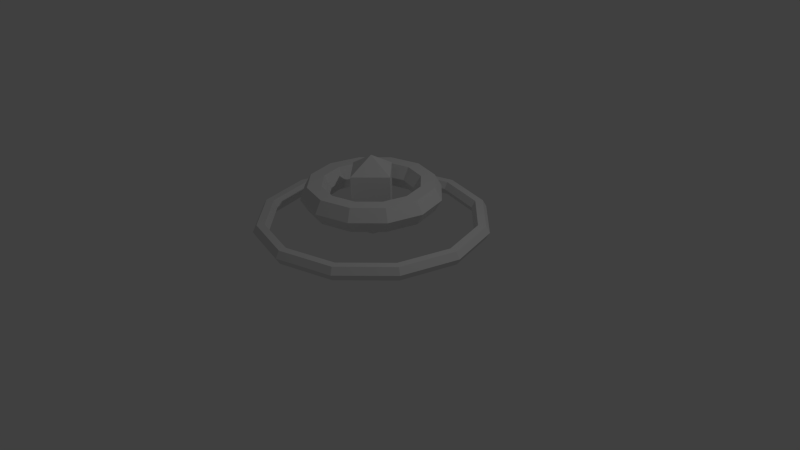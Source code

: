 # Source: StoppingPatrol.blend  (saved by Blender 2.76.0; exported with 4.5.12 LTS)
import bpy
from mathutils import Matrix  # noqa: F401  (used for matrix-valued properties, if any)

bpy.ops.wm.read_factory_settings(use_empty=True)
scene = bpy.context.scene
scene.name = 'Scene'

# ---- collections
col_collection_1 = bpy.data.collections.new('Collection 1'); scene.collection.children.link(col_collection_1)

# ---- materials (node trees are filled in below, after node groups)
mat_material = bpy.data.materials.new('Material')
mat_material.alpha_threshold = 0.0
mat_material.use_transparent_shadow = False
mat_material.roughness = 0.5
mat_material.line_color = (0.0, 0.0, 0.0, 1.0)

# ---- material node trees

# ---- world
world_world = bpy.data.worlds.new('World'); scene.world = world_world
world_world.color = (0.05088, 0.05088, 0.05088)
world_world.use_sun_shadow = False
world_world.sun_shadow_jitter_overblur = 0.0
world_world.cycles.sampling_method = 'MANUAL'
world_world.cycles.sample_map_resolution = 256

# ---- cameras
cam_camera = bpy.data.cameras.new('Camera')
cam_camera.clip_end = 100.0
cam_camera.lens = 35.0
cam_camera.sensor_width = 32.0
cam_camera.sensor_height = 18.0
cam_camera.ortho_scale = 7.314
cam_camera.dof.focus_distance = 0.0
cam_camera.dof.aperture_fstop = 128.0

# ---- lights
light_lamp = bpy.data.lights.new('Lamp', 'POINT')
light_lamp.transmission_factor = 0.0
light_lamp.cutoff_distance = 30.0
light_lamp.energy = 100.0
light_lamp.shadow_buffer_clip_start = 1.001
light_lamp.shadow_soft_size = 0.1
light_lamp.shadow_maximum_resolution = 0.006
light_lamp.use_absolute_resolution = True
light_lamp.cycles.use_multiple_importance_sampling = False

# ---- meshes
me_cube = bpy.data.meshes.new('Cube')
me_cube.from_pydata([(2.92, -0.8356, 1.738), (2.747, -0.7011, 1.756), (2.592, -0.7011, 1.6), (2.609, -0.8356, 1.428), (2.782, -0.97, 1.41), (2.937, -0.97, 1.565), (3.431, 0.3289, 0.6027), (3.242, 0.4246, 0.658), (3.052, 0.347, 0.5784), (3.053, 0.1737, 0.4436), (3.242, 0.07802, 0.3883), (3.432, 0.1557, 0.4679), (3.182, 1.181, -0.8526), (3.0, 1.249, -0.7488), (2.827, 1.114, -0.7313), (2.836, 0.9125, -0.8177), (3.018, 0.8453, -0.9215), (3.19, 0.9797, -0.9389), (2.238, 1.493, -2.238), (2.088, 1.55, -2.088), (1.978, 1.395, -1.978), (2.018, 1.183, -2.018), (2.168, 1.126, -2.168), (2.278, 1.281, -2.278), (0.8526, 1.181, -3.182), (0.7488, 1.249, -3.0), (0.7313, 1.114, -2.827), (0.8177, 0.9125, -2.836), (0.9215, 0.8453, -3.018), (0.9389, 0.9797, -3.19), (-0.6027, 0.3289, -3.431), (-0.658, 0.4246, -3.242), (-0.5784, 0.347, -3.052), (-0.4436, 0.1737, -3.053), (-0.3883, 0.07802, -3.242), (-0.4679, 0.1557, -3.432), (-1.738, -0.8356, -2.92), (-1.756, -0.7011, -2.747), (-1.6, -0.7011, -2.592), (-1.428, -0.8356, -2.609), (-1.41, -0.97, -2.782), (-1.565, -0.97, -2.937), (-2.25, -2.0, -1.784), (-2.25, -1.827, -1.65), (-2.061, -1.749, -1.57), (-1.871, -1.845, -1.625), (-1.87, -2.018, -1.76), (-2.06, -2.096, -1.84), (-2.0, -2.853, -0.3291), (-2.009, -2.651, -0.2428), (-1.836, -2.516, -0.2602), (-1.654, -2.584, -0.364), (-1.646, -2.785, -0.4504), (-1.818, -2.92, -0.4329), (-1.056, -3.165, 1.056), (-1.096, -2.953, 1.096), (-0.9864, -2.797, 0.9864), (-0.8364, -2.854, 0.8364), (-0.7963, -3.066, 0.7963), (-0.9061, -3.221, 0.9061), (0.3291, -2.853, 2.0), (0.2428, -2.651, 2.009), (0.2602, -2.516, 1.836), (0.364, -2.584, 1.654), (0.4504, -2.785, 1.646), (0.4329, -2.92, 1.818), (1.784, -2.0, 2.25), (1.65, -1.827, 2.25), (1.57, -1.749, 2.061), (1.625, -1.845, 1.871), (1.76, -2.018, 1.87), (1.84, -2.096, 2.06), (1.583, -0.2732, 1.197), (1.274, -0.03246, 1.228), (0.996, -0.03246, 0.9501), (1.027, -0.2732, 0.6408), (1.336, -0.514, 0.6096), (1.615, -0.514, 0.8876), (1.888, 0.4218, 0.5192), (1.549, 0.5931, 0.6182), (1.21, 0.4541, 0.4757), (1.21, 0.1438, 0.2342), (1.55, -0.02747, 0.1352), (1.889, 0.1115, 0.2777), (1.739, 0.9306, -0.3494), (1.415, 1.051, -0.1635), (1.105, 0.8102, -0.1323), (1.121, 0.4491, -0.2869), (1.446, 0.3287, -0.4728), (1.755, 0.5695, -0.504), (1.176, 1.117, -1.176), (0.9076, 1.219, -0.9076), (0.711, 0.9406, -0.711), (0.783, 0.5608, -0.783), (1.051, 0.4591, -1.051), (1.248, 0.7371, -1.248), (0.3494, 0.9306, -1.739), (0.1635, 1.051, -1.415), (0.1323, 0.8102, -1.105), (0.2869, 0.4491, -1.121), (0.4728, 0.3287, -1.446), (0.504, 0.5695, -1.755), (-0.5192, 0.4218, -1.888), (-0.6182, 0.5931, -1.549), (-0.4757, 0.4541, -1.21), (-0.2342, 0.1438, -1.21), (-0.1352, -0.02747, -1.55), (-0.2777, 0.1115, -1.889), (-1.197, -0.2732, -1.583), (-1.228, -0.03246, -1.274), (-0.9501, -0.03246, -0.996), (-0.6408, -0.2732, -1.027), (-0.6096, -0.514, -1.336), (-0.8876, -0.514, -1.615), (-1.502, -0.9683, -0.9056), (-1.503, -0.658, -0.6641), (-1.164, -0.519, -0.5216), (-0.824, -0.6902, -0.6206), (-0.8233, -1.001, -0.8621), (-1.162, -1.14, -1.005), (-1.353, -1.477, -0.03699), (-1.369, -1.116, 0.1176), (-1.059, -0.8751, 0.08639), (-0.7346, -0.9955, -0.09947), (-0.7189, -1.357, -0.2541), (-1.028, -1.597, -0.2229), (-0.7897, -1.663, 0.7897), (-0.8617, -1.284, 0.8617), (-0.6651, -1.006, 0.6651), (-0.3966, -1.107, 0.3966), (-0.3246, -1.487, 0.3246), (-0.5212, -1.765, 0.5212), (0.03699, -1.477, 1.353), (-0.1176, -1.116, 1.369), (-0.08639, -0.8751, 1.059), (0.09947, -0.9955, 0.7346), (0.2541, -1.357, 0.7189), (0.2229, -1.597, 1.028), (0.9056, -0.9683, 1.502), (0.6641, -0.658, 1.503), (0.5216, -0.519, 1.164), (0.6206, -0.6902, 0.824), (0.8621, -1.001, 0.8233), (1.005, -1.14, 1.162), (0.8251, -1.167, -0.8251), (0.9812, -0.3295, -0.9812), (0.233, 0.7285, -0.233), (1.136, -0.8585, -0.07807), (0.388, 0.1995, 0.6701), (0.233, -1.388, -0.233), (-0.5151, -0.3295, 0.5151), (0.07807, -0.8585, -1.136), (-0.6701, 0.1995, -0.388), (-0.3591, 0.5079, 0.3591)], [], [(0, 6, 7, 1), (1, 7, 8, 2), (2, 8, 9, 3), (3, 9, 10, 4), (4, 10, 11, 5), (0, 5, 11, 6), (6, 12, 13, 7), (7, 13, 14, 8), (8, 14, 15, 9), (9, 15, 16, 10), (10, 16, 17, 11), (11, 17, 12, 6), (12, 18, 19, 13), (13, 19, 20, 14), (14, 20, 21, 15), (15, 21, 22, 16), (16, 22, 23, 17), (17, 23, 18, 12), (18, 24, 25, 19), (19, 25, 26, 20), (20, 26, 27, 21), (21, 27, 28, 22), (22, 28, 29, 23), (23, 29, 24, 18), (24, 30, 31, 25), (25, 31, 32, 26), (26, 32, 33, 27), (27, 33, 34, 28), (28, 34, 35, 29), (29, 35, 30, 24), (30, 36, 37, 31), (31, 37, 38, 32), (32, 38, 39, 33), (33, 39, 40, 34), (34, 40, 41, 35), (35, 41, 36, 30), (36, 42, 43, 37), (37, 43, 44, 38), (38, 44, 45, 39), (39, 45, 46, 40), (40, 46, 47, 41), (41, 47, 42, 36), (42, 48, 49, 43), (43, 49, 50, 44), (44, 50, 51, 45), (45, 51, 52, 46), (46, 52, 53, 47), (47, 53, 48, 42), (48, 54, 55, 49), (49, 55, 56, 50), (50, 56, 57, 51), (51, 57, 58, 52), (52, 58, 59, 53), (53, 59, 54, 48), (54, 60, 61, 55), (55, 61, 62, 56), (56, 62, 63, 57), (57, 63, 64, 58), (58, 64, 65, 59), (59, 65, 60, 54), (60, 66, 67, 61), (61, 67, 68, 62), (62, 68, 69, 63), (63, 69, 70, 64), (64, 70, 71, 65), (65, 71, 66, 60), (66, 0, 1, 67), (67, 1, 2, 68), (68, 2, 3, 69), (69, 3, 4, 70), (70, 4, 5, 71), (71, 5, 0, 66), (72, 78, 79, 73), (73, 79, 80, 74), (74, 80, 81, 75), (75, 81, 82, 76), (76, 82, 83, 77), (72, 77, 83, 78), (78, 84, 85, 79), (79, 85, 86, 80), (80, 86, 87, 81), (81, 87, 88, 82), (82, 88, 89, 83), (83, 89, 84, 78), (84, 90, 91, 85), (85, 91, 92, 86), (86, 92, 93, 87), (87, 93, 94, 88), (88, 94, 95, 89), (89, 95, 90, 84), (90, 96, 97, 91), (91, 97, 98, 92), (92, 98, 99, 93), (93, 99, 100, 94), (94, 100, 101, 95), (95, 101, 96, 90), (96, 102, 103, 97), (97, 103, 104, 98), (98, 104, 105, 99), (99, 105, 106, 100), (100, 106, 107, 101), (101, 107, 102, 96), (102, 108, 109, 103), (103, 109, 110, 104), (104, 110, 111, 105), (105, 111, 112, 106), (106, 112, 113, 107), (107, 113, 108, 102), (108, 114, 115, 109), (109, 115, 116, 110), (110, 116, 117, 111), (111, 117, 118, 112), (112, 118, 119, 113), (113, 119, 114, 108), (114, 120, 121, 115), (115, 121, 122, 116), (116, 122, 123, 117), (117, 123, 124, 118), (118, 124, 125, 119), (119, 125, 120, 114), (120, 126, 127, 121), (121, 127, 128, 122), (122, 128, 129, 123), (123, 129, 130, 124), (124, 130, 131, 125), (125, 131, 126, 120), (126, 132, 133, 127), (127, 133, 134, 128), (128, 134, 135, 129), (129, 135, 136, 130), (130, 136, 137, 131), (131, 137, 132, 126), (132, 138, 139, 133), (133, 139, 140, 134), (134, 140, 141, 135), (135, 141, 142, 136), (136, 142, 143, 137), (137, 143, 138, 132), (138, 72, 73, 139), (139, 73, 74, 140), (140, 74, 75, 141), (141, 75, 76, 142), (142, 76, 77, 143), (143, 77, 72, 138), (145, 146, 148, 147), (149, 151, 144), (147, 148, 150, 149), (151, 152, 146, 145), (149, 150, 152, 151), (147, 149, 144), (145, 147, 144), (151, 145, 144), (152, 150, 153), (150, 148, 153), (146, 152, 153), (148, 146, 153)])
_uv = me_cube.uv_layers.new(name='UVMap')
_uv.uv.foreach_set('vector', [0.5447, 0.08491, 0.6253, 0.1812, 0.6111, 0.1902, 0.5341, 0.0976, 0.5341, 0.0976, 0.6111, 0.1902, 0.597, 0.1967, 0.524, 0.1095, 0.524, 0.1095, 0.597, 0.1967, 0.5834, 0.2054, 0.5135, 0.122, 0.5131, 0.7007, 0.5826, 0.6172, 0.5958, 0.6255, 0.5235, 0.7129, 0.5235, 0.7129, 0.5958, 0.6255, 0.6111, 0.6325, 0.5338, 0.7254, 0.5442, 0.7377, 0.5338, 0.7254, 0.6111, 0.6325, 0.6253, 0.6415, 0.6253, 0.4356, 0.5447, 0.5319, 0.5342, 0.5195, 0.6117, 0.4269, 0.6117, 0.4269, 0.5342, 0.5195, 0.5239, 0.5071, 0.5964, 0.4199, 0.5964, 0.4199, 0.5239, 0.5071, 0.5136, 0.4948, 0.5833, 0.4116, 0.5834, 0.411, 0.5135, 0.3276, 0.524, 0.3151, 0.597, 0.4023, 0.597, 0.4023, 0.524, 0.3151, 0.5341, 0.3032, 0.6111, 0.3958, 0.6111, 0.3958, 0.5341, 0.3032, 0.5447, 0.2906, 0.6253, 0.3868, 0.5447, 0.5319, 0.4363, 0.5948, 0.4305, 0.5794, 0.5342, 0.5195, 0.5342, 0.5195, 0.4305, 0.5794, 0.4252, 0.5644, 0.5239, 0.5071, 0.5239, 0.5071, 0.4252, 0.5644, 0.4197, 0.5493, 0.5136, 0.4948, 0.5135, 0.3276, 0.4196, 0.2732, 0.4251, 0.2581, 0.524, 0.3151, 0.524, 0.3151, 0.4251, 0.2581, 0.4307, 0.2432, 0.5341, 0.3032, 0.5341, 0.3032, 0.4307, 0.2432, 0.4362, 0.2277, 0.5447, 0.2906, 0.4363, 0.5948, 0.3128, 0.6167, 0.3127, 0.6002, 0.4305, 0.5794, 0.4305, 0.5794, 0.3127, 0.6002, 0.3129, 0.5843, 0.4252, 0.5644, 0.4252, 0.5644, 0.3129, 0.5843, 0.3128, 0.5683, 0.4197, 0.5493, 0.4196, 0.2732, 0.3128, 0.2543, 0.3127, 0.2383, 0.4251, 0.2581, 0.4251, 0.2581, 0.3127, 0.2383, 0.3129, 0.2224, 0.4307, 0.2432, 0.4307, 0.2432, 0.3129, 0.2224, 0.3128, 0.2059, 0.4362, 0.2277, 0.3128, 0.6167, 0.1894, 0.5949, 0.1949, 0.5793, 0.3127, 0.6002, 0.3127, 0.6002, 0.1949, 0.5793, 0.2005, 0.5645, 0.3129, 0.5843, 0.3129, 0.5843, 0.2005, 0.5645, 0.206, 0.5494, 0.3128, 0.5683, 0.3128, 0.2543, 0.2059, 0.2732, 0.2004, 0.2582, 0.3127, 0.2383, 0.3127, 0.2383, 0.2004, 0.2582, 0.1951, 0.2432, 0.3129, 0.2224, 0.3129, 0.2224, 0.1951, 0.2432, 0.1893, 0.2278, 0.3128, 0.2059, 0.1894, 0.5949, 0.08095, 0.532, 0.09146, 0.5193, 0.1949, 0.5793, 0.1949, 0.5793, 0.09146, 0.5193, 0.1016, 0.5075, 0.2005, 0.5645, 0.2005, 0.5645, 0.1016, 0.5075, 0.1121, 0.495, 0.206, 0.5494, 0.2059, 0.2732, 0.1121, 0.3277, 0.1017, 0.3155, 0.2004, 0.2582, 0.2004, 0.2582, 0.1017, 0.3155, 0.09138, 0.303, 0.1951, 0.2432, 0.1951, 0.2432, 0.09138, 0.303, 0.08093, 0.2907, 0.1893, 0.2278, 0.08095, 0.532, 0.0002681, 0.4357, 0.01446, 0.4268, 0.09146, 0.5193, 0.09146, 0.5193, 0.01446, 0.4268, 0.02862, 0.4202, 0.1016, 0.5075, 0.1016, 0.5075, 0.02862, 0.4202, 0.04225, 0.4116, 0.1121, 0.495, 0.1121, 0.3277, 0.04231, 0.411, 0.02916, 0.4027, 0.1017, 0.3155, 0.1017, 0.3155, 0.02916, 0.4027, 0.01391, 0.3957, 0.09138, 0.303, 0.09138, 0.303, 0.01391, 0.3957, 0.0002681, 0.387, 0.08093, 0.2907, 0.0002681, 0.1813, 0.08093, 0.08505, 0.09138, 0.09739, 0.01391, 0.19, 0.01391, 0.19, 0.09138, 0.09739, 0.1017, 0.1099, 0.02916, 0.1971, 0.02916, 0.1971, 0.1017, 0.1099, 0.1121, 0.1221, 0.04231, 0.2054, 0.04223, 0.6172, 0.112, 0.7006, 0.1014, 0.7131, 0.0286, 0.6259, 0.0286, 0.6259, 0.1014, 0.7131, 0.09134, 0.7249, 0.01445, 0.6324, 0.01445, 0.6324, 0.09134, 0.7249, 0.08083, 0.7376, 0.0002681, 0.6413, 0.08093, 0.08505, 0.1893, 0.02217, 0.1951, 0.03758, 0.09138, 0.09739, 0.09138, 0.09739, 0.1951, 0.03758, 0.2004, 0.05255, 0.1017, 0.1099, 0.1017, 0.1099, 0.2004, 0.05255, 0.2059, 0.0676, 0.1121, 0.1221, 0.112, 0.7006, 0.2058, 0.755, 0.2003, 0.7701, 0.1014, 0.7131, 0.1014, 0.7131, 0.2003, 0.7701, 0.1947, 0.7849, 0.09134, 0.7249, 0.09134, 0.7249, 0.1947, 0.7849, 0.1891, 0.8004, 0.08083, 0.7376, 0.1893, 0.02217, 0.3128, 0.0002681, 0.3129, 0.01673, 0.1951, 0.03758, 0.1951, 0.03758, 0.3129, 0.01673, 0.3127, 0.03261, 0.2004, 0.05255, 0.2004, 0.05255, 0.3127, 0.03261, 0.3128, 0.04865, 0.2059, 0.0676, 0.2058, 0.755, 0.3125, 0.774, 0.3125, 0.79, 0.2003, 0.7701, 0.2003, 0.7701, 0.3125, 0.79, 0.3124, 0.8058, 0.1947, 0.7849, 0.1947, 0.7849, 0.3124, 0.8058, 0.3125, 0.8223, 0.1891, 0.8004, 0.3128, 0.0002681, 0.4362, 0.02208, 0.4307, 0.03759, 0.3129, 0.01673, 0.3129, 0.01673, 0.4307, 0.03759, 0.4251, 0.05245, 0.3127, 0.03261, 0.3127, 0.03261, 0.4251, 0.05245, 0.4196, 0.06752, 0.3128, 0.04865, 0.3125, 0.774, 0.4193, 0.7551, 0.4248, 0.7701, 0.3125, 0.79, 0.3125, 0.79, 0.4248, 0.7701, 0.4301, 0.7851, 0.3124, 0.8058, 0.3124, 0.8058, 0.4301, 0.7851, 0.4359, 0.8005, 0.3125, 0.8223, 0.4362, 0.02208, 0.5447, 0.08491, 0.5341, 0.0976, 0.4307, 0.03759, 0.4307, 0.03759, 0.5341, 0.0976, 0.524, 0.1095, 0.4251, 0.05245, 0.4251, 0.05245, 0.524, 0.1095, 0.5135, 0.122, 0.4196, 0.06752, 0.4193, 0.7551, 0.5131, 0.7007, 0.5235, 0.7129, 0.4248, 0.7701, 0.4248, 0.7701, 0.5235, 0.7129, 0.5338, 0.7254, 0.4301, 0.7851, 0.4301, 0.7851, 0.5338, 0.7254, 0.5442, 0.7377, 0.4359, 0.8005, 0.9508, 0.3101, 0.9997, 0.3672, 0.9746, 0.3833, 0.9325, 0.3326, 0.9325, 0.3326, 0.9746, 0.3833, 0.949, 0.3949, 0.9141, 0.3539, 0.9141, 0.3539, 0.949, 0.3949, 0.9247, 0.411, 0.8951, 0.3769, 0.2697, 0.8566, 0.2983, 0.8228, 0.322, 0.8376, 0.2884, 0.879, 0.2884, 0.879, 0.322, 0.8376, 0.3494, 0.8498, 0.307, 0.9015, 0.3252, 0.9234, 0.307, 0.9015, 0.3494, 0.8498, 0.3745, 0.8661, 0.9997, 0.4547, 0.9513, 0.5117, 0.9328, 0.4901, 0.9754, 0.4389, 0.9754, 0.4389, 0.9328, 0.4901, 0.9143, 0.4676, 0.9482, 0.4265, 0.9482, 0.4265, 0.9143, 0.4676, 0.8957, 0.4452, 0.9245, 0.4116, 0.9247, 0.1511, 0.8951, 0.117, 0.9141, 0.09397, 0.949, 0.135, 0.949, 0.135, 0.9141, 0.09397, 0.9325, 0.07262, 0.9746, 0.1233, 0.9746, 0.1233, 0.9325, 0.07262, 0.9508, 0.05011, 0.9997, 0.1072, 0.9513, 0.5117, 0.8868, 0.5492, 0.8766, 0.5223, 0.9328, 0.4901, 0.9328, 0.4901, 0.8766, 0.5223, 0.8672, 0.4951, 0.9143, 0.4676, 0.9143, 0.4676, 0.8672, 0.4951, 0.8572, 0.4676, 0.8957, 0.4452, 0.8951, 0.117, 0.8563, 0.09474, 0.8663, 0.06705, 0.9141, 0.09397, 0.9141, 0.09397, 0.8663, 0.06705, 0.8765, 0.04027, 0.9325, 0.07262, 0.9325, 0.07262, 0.8765, 0.04027, 0.886, 0.01303, 0.9508, 0.05011, 0.8868, 0.5492, 0.8133, 0.5624, 0.8129, 0.5335, 0.8766, 0.5223, 0.8766, 0.5223, 0.8129, 0.5335, 0.8134, 0.5048, 0.8672, 0.4951, 0.8672, 0.4951, 0.8134, 0.5048, 0.8133, 0.4755, 0.8572, 0.4676, 0.8563, 0.09474, 0.8123, 0.08716, 0.8123, 0.0578, 0.8663, 0.06705, 0.8663, 0.06705, 0.8123, 0.0578, 0.8128, 0.0291, 0.8765, 0.04027, 0.8765, 0.04027, 0.8128, 0.0291, 0.8123, 0.0002681, 0.886, 0.01303, 0.8133, 0.5624, 0.7396, 0.5496, 0.7491, 0.5224, 0.8129, 0.5335, 0.8129, 0.5335, 0.7491, 0.5224, 0.7593, 0.4956, 0.8134, 0.5048, 0.8134, 0.5048, 0.7593, 0.4956, 0.7693, 0.4679, 0.8133, 0.4755, 0.8123, 0.08716, 0.7684, 0.09505, 0.7584, 0.06751, 0.8123, 0.0578, 0.8123, 0.0578, 0.7584, 0.06751, 0.749, 0.04036, 0.8128, 0.0291, 0.8128, 0.0291, 0.749, 0.04036, 0.7388, 0.01345, 0.8123, 0.0002681, 0.7396, 0.5496, 0.6748, 0.5125, 0.6931, 0.49, 0.7491, 0.5224, 0.7491, 0.5224, 0.6931, 0.49, 0.7115, 0.4687, 0.7593, 0.4956, 0.7593, 0.4956, 0.7115, 0.4687, 0.7305, 0.4456, 0.7693, 0.4679, 0.7684, 0.09505, 0.7299, 0.1174, 0.7113, 0.09501, 0.7584, 0.06751, 0.7584, 0.06751, 0.7113, 0.09501, 0.6928, 0.07255, 0.749, 0.04036, 0.749, 0.04036, 0.6928, 0.07255, 0.6743, 0.0509, 0.7388, 0.01345, 0.6748, 0.5125, 0.6259, 0.4554, 0.651, 0.4393, 0.6931, 0.49, 0.6931, 0.49, 0.651, 0.4393, 0.6766, 0.4276, 0.7115, 0.4687, 0.7115, 0.4687, 0.6766, 0.4276, 0.7009, 0.4116, 0.7305, 0.4456, 0.7299, 0.1174, 0.7011, 0.1511, 0.6775, 0.1361, 0.7113, 0.09501, 0.7113, 0.09501, 0.6775, 0.1361, 0.6502, 0.1237, 0.6928, 0.07255, 0.6928, 0.07255, 0.6502, 0.1237, 0.6259, 0.108, 0.6743, 0.0509, 0.6259, 0.3679, 0.6743, 0.3109, 0.6928, 0.3325, 0.6502, 0.3836, 0.6502, 0.3836, 0.6928, 0.3325, 0.7113, 0.355, 0.6775, 0.3961, 0.6775, 0.3961, 0.7113, 0.355, 0.7299, 0.3774, 0.7011, 0.411, 0.07521, 0.8228, 0.1048, 0.8569, 0.08572, 0.8799, 0.05099, 0.8389, 0.05099, 0.8389, 0.08572, 0.8799, 0.06734, 0.9012, 0.02537, 0.8505, 0.02537, 0.8505, 0.06734, 0.9012, 0.0491, 0.9236, 0.0002681, 0.8665, 0.6743, 0.3109, 0.7388, 0.2734, 0.749, 0.3003, 0.6928, 0.3325, 0.6928, 0.3325, 0.749, 0.3003, 0.7584, 0.3275, 0.7113, 0.355, 0.7113, 0.355, 0.7584, 0.3275, 0.7684, 0.355, 0.7299, 0.3774, 0.1048, 0.8569, 0.1435, 0.8792, 0.1335, 0.9068, 0.08572, 0.8799, 0.08572, 0.8799, 0.1335, 0.9068, 0.1232, 0.9335, 0.06734, 0.9012, 0.06734, 0.9012, 0.1232, 0.9335, 0.1138, 0.9607, 0.0491, 0.9236, 0.7388, 0.2734, 0.8123, 0.2602, 0.8128, 0.2891, 0.749, 0.3003, 0.749, 0.3003, 0.8128, 0.2891, 0.8123, 0.3178, 0.7584, 0.3275, 0.7584, 0.3275, 0.8123, 0.3178, 0.8123, 0.3471, 0.7684, 0.355, 0.1435, 0.8792, 0.1874, 0.8868, 0.1874, 0.9161, 0.1335, 0.9068, 0.1335, 0.9068, 0.1874, 0.9161, 0.1869, 0.9447, 0.1232, 0.9335, 0.1232, 0.9335, 0.1869, 0.9447, 0.1873, 0.9735, 0.1138, 0.9607, 0.8123, 0.2602, 0.886, 0.273, 0.8765, 0.3002, 0.8128, 0.2891, 0.8128, 0.2891, 0.8765, 0.3002, 0.8663, 0.327, 0.8123, 0.3178, 0.8123, 0.3178, 0.8663, 0.327, 0.8563, 0.3547, 0.8123, 0.3471, 0.1874, 0.8868, 0.2312, 0.8789, 0.2413, 0.9064, 0.1874, 0.9161, 0.1874, 0.9161, 0.2413, 0.9064, 0.2506, 0.9336, 0.1869, 0.9447, 0.1869, 0.9447, 0.2506, 0.9336, 0.2607, 0.9605, 0.1873, 0.9735, 0.886, 0.273, 0.9508, 0.3101, 0.9325, 0.3326, 0.8765, 0.3002, 0.8765, 0.3002, 0.9325, 0.3326, 0.9141, 0.3539, 0.8663, 0.327, 0.8663, 0.327, 0.9141, 0.3539, 0.8951, 0.3769, 0.8563, 0.3547, 0.2312, 0.8789, 0.2697, 0.8566, 0.2884, 0.879, 0.2413, 0.9064, 0.2413, 0.9064, 0.2884, 0.879, 0.307, 0.9015, 0.2506, 0.9336, 0.2506, 0.9336, 0.307, 0.9015, 0.3252, 0.9234, 0.2607, 0.9605, 0.8682, 0.8122, 0.8682, 0.698, 0.949, 0.698, 0.949, 0.8122, 0.949, 0.893, 0.8682, 0.893, 0.9086, 0.8526, 0.6258, 0.8122, 0.6258, 0.698, 0.7066, 0.698, 0.7066, 0.8122, 0.7874, 0.8122, 0.7874, 0.698, 0.8682, 0.698, 0.8682, 0.8122, 0.7066, 0.8122, 0.7066, 0.698, 0.7874, 0.698, 0.7874, 0.8122, 0.949, 0.8122, 0.949, 0.893, 0.9086, 0.8526, 0.8682, 0.8122, 0.949, 0.8122, 0.9086, 0.8526, 0.8682, 0.893, 0.8682, 0.8122, 0.9086, 0.8526, 0.8682, 0.6172, 0.949, 0.6172, 0.9086, 0.6576, 0.949, 0.6172, 0.949, 0.698, 0.9086, 0.6576, 0.8682, 0.698, 0.8682, 0.6172, 0.9086, 0.6576, 0.949, 0.698, 0.8682, 0.698, 0.9086, 0.6576])
me_cube.materials.append(mat_material)
me_cube.use_remesh_preserve_volume = False
me_cube.use_remesh_preserve_attributes = False
me_cube.use_mirror_vertex_groups = False
me_cube.update()

# ---- objects
ob_cube = bpy.data.objects.new('Cube', me_cube)
ob_lamp = bpy.data.objects.new('Lamp', light_lamp)
ob_camera = bpy.data.objects.new('Camera', cam_camera)

# ---- transforms, parenting, visibility, modifiers, constraints
ob_cube.location = (0.0, 0.0, 1.045)
ob_cube.rotation_euler = (0.9553, 0.5236, 0.6155)
ob_cube.scale = (0.4554, 0.4554, 0.4554)
ob_cube.lock_rotations_4d = False
ob_cube.empty_display_type = 'ARROWS'
ob_cube.lineart.crease_threshold = 0.0
ob_lamp.location = (4.076, 1.005, 5.904)
ob_lamp.rotation_euler = (0.6503, 0.05522, 1.866)
ob_lamp.lock_rotations_4d = False
ob_lamp.empty_display_type = 'ARROWS'
ob_lamp.color = (0.0, 0.0, 0.0, 0.0)
ob_lamp.lineart.crease_threshold = 0.0
ob_camera.location = (7.481, -6.508, 5.344)
ob_camera.rotation_euler = (1.109, 0.01082, 0.8149)
ob_camera.lock_rotations_4d = False
ob_camera.empty_display_type = 'ARROWS'
ob_camera.color = (0.0, 0.0, 0.0, 0.0)
ob_camera.display_type = 'WIRE'
ob_camera.lineart.crease_threshold = 0.0

# ---- collection membership
col_collection_1.objects.link(ob_cube)
col_collection_1.objects.link(ob_lamp)
col_collection_1.objects.link(ob_camera)

# ---- scene / render settings (as saved in the file)
scene.camera = ob_camera
scene.frame_start = 1; scene.frame_end = 250; scene.frame_set(1)
scene.render.engine = 'BLENDER_EEVEE_NEXT'
scene.render.resolution_percentage = 50
scene.render.dither_intensity = 0.0
scene.cycles.use_denoising = False
scene.cycles.samples = 10
scene.cycles.sampling_pattern = 'TABULATED_SOBOL'
scene.cycles.light_sampling_threshold = 0.0
scene.cycles.use_adaptive_sampling = False
scene.cycles.use_light_tree = False
scene.cycles.blur_glossy = 0.0
scene.cycles.pixel_filter_type = 'GAUSSIAN'
scene.cycles.sample_clamp_indirect = 0.0
scene.view_settings.view_transform = 'Standard'
bpy.context.view_layer.update()
